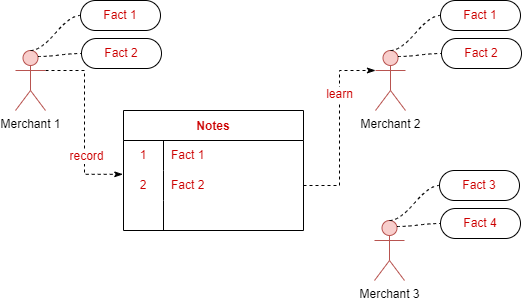

The diagram above was exported from draw.io. Its source (the exported page's mxGraphModel, read from the mxfile embedded in the PNG):
<mxGraphModel dx="848" dy="516" grid="1" gridSize="10" guides="1" tooltips="1" connect="1" arrows="1" fold="1" page="1" pageScale="1" pageWidth="850" pageHeight="1100" math="0" shadow="0">
  <root>
    <mxCell id="iIsI-nVgU6bkbghgaIuh-0" />
    <mxCell id="iIsI-nVgU6bkbghgaIuh-1" parent="iIsI-nVgU6bkbghgaIuh-0" />
    <mxCell id="iIsI-nVgU6bkbghgaIuh-2" style="edgeStyle=orthogonalEdgeStyle;rounded=0;orthogonalLoop=1;jettySize=auto;html=1;exitX=1;exitY=0.3333333333333333;exitDx=0;exitDy=0;exitPerimeter=0;entryX=-0.004;entryY=0.127;entryDx=0;entryDy=0;entryPerimeter=0;dashed=1;fontSize=12;fontColor=#CC0000;endArrow=classicThin;endFill=1;elbow=vertical;" edge="1" parent="iIsI-nVgU6bkbghgaIuh-1" source="iIsI-nVgU6bkbghgaIuh-4" target="iIsI-nVgU6bkbghgaIuh-13">
      <mxGeometry relative="1" as="geometry" />
    </mxCell>
    <mxCell id="iIsI-nVgU6bkbghgaIuh-3" value="record" style="edgeLabel;html=1;align=center;verticalAlign=middle;resizable=0;points=[];fontSize=12;fontColor=#CC0000;" vertex="1" connectable="0" parent="iIsI-nVgU6bkbghgaIuh-2">
      <mxGeometry x="0.374" y="1" relative="1" as="geometry">
        <mxPoint as="offset" />
      </mxGeometry>
    </mxCell>
    <mxCell id="iIsI-nVgU6bkbghgaIuh-4" value="Merchant 1" style="shape=umlActor;verticalLabelPosition=bottom;verticalAlign=top;html=1;outlineConnect=0;fillColor=#f8cecc;strokeColor=#b85450;" vertex="1" parent="iIsI-nVgU6bkbghgaIuh-1">
      <mxGeometry x="280" y="130" width="30" height="60" as="geometry" />
    </mxCell>
    <mxCell id="iIsI-nVgU6bkbghgaIuh-5" value="Fact 1" style="whiteSpace=wrap;html=1;rounded=1;arcSize=50;align=center;verticalAlign=middle;strokeWidth=1;autosize=1;spacing=4;treeFolding=1;treeMoving=1;newEdgeStyle={&quot;edgeStyle&quot;:&quot;entityRelationEdgeStyle&quot;,&quot;startArrow&quot;:&quot;none&quot;,&quot;endArrow&quot;:&quot;none&quot;,&quot;segment&quot;:10,&quot;curved&quot;:1};fontSize=12;fontColor=#CC0000;" vertex="1" parent="iIsI-nVgU6bkbghgaIuh-1">
      <mxGeometry x="345" y="80" width="80" height="30" as="geometry" />
    </mxCell>
    <mxCell id="iIsI-nVgU6bkbghgaIuh-6" value="" style="edgeStyle=entityRelationEdgeStyle;startArrow=none;endArrow=none;segment=10;curved=1;rounded=0;dashed=1;fontSize=12;fontColor=#CC0000;elbow=vertical;exitX=0.5;exitY=0;exitDx=0;exitDy=0;exitPerimeter=0;" edge="1" parent="iIsI-nVgU6bkbghgaIuh-1" source="iIsI-nVgU6bkbghgaIuh-4" target="iIsI-nVgU6bkbghgaIuh-5">
      <mxGeometry relative="1" as="geometry">
        <mxPoint x="400" y="204" as="sourcePoint" />
      </mxGeometry>
    </mxCell>
    <mxCell id="iIsI-nVgU6bkbghgaIuh-7" value="Fact 2" style="whiteSpace=wrap;html=1;rounded=1;arcSize=50;align=center;verticalAlign=middle;strokeWidth=1;autosize=1;spacing=4;treeFolding=1;treeMoving=1;newEdgeStyle={&quot;edgeStyle&quot;:&quot;entityRelationEdgeStyle&quot;,&quot;startArrow&quot;:&quot;none&quot;,&quot;endArrow&quot;:&quot;none&quot;,&quot;segment&quot;:10,&quot;curved&quot;:1};fontSize=12;fontColor=#CC0000;" vertex="1" parent="iIsI-nVgU6bkbghgaIuh-1">
      <mxGeometry x="346" y="118" width="80" height="30" as="geometry" />
    </mxCell>
    <mxCell id="iIsI-nVgU6bkbghgaIuh-8" value="" style="edgeStyle=entityRelationEdgeStyle;startArrow=none;endArrow=none;segment=10;curved=1;rounded=0;dashed=1;fontSize=12;fontColor=#CC0000;elbow=vertical;exitX=0.75;exitY=0.1;exitDx=0;exitDy=0;exitPerimeter=0;" edge="1" parent="iIsI-nVgU6bkbghgaIuh-1" source="iIsI-nVgU6bkbghgaIuh-4" target="iIsI-nVgU6bkbghgaIuh-7">
      <mxGeometry relative="1" as="geometry">
        <mxPoint x="295" y="110" as="sourcePoint" />
      </mxGeometry>
    </mxCell>
    <mxCell id="iIsI-nVgU6bkbghgaIuh-9" value="Notes" style="shape=table;startSize=30;container=1;collapsible=0;childLayout=tableLayout;fixedRows=1;rowLines=0;fontStyle=1;fontSize=12;fontColor=#CC0000;" vertex="1" parent="iIsI-nVgU6bkbghgaIuh-1">
      <mxGeometry x="388" y="190" width="180" height="120" as="geometry" />
    </mxCell>
    <mxCell id="iIsI-nVgU6bkbghgaIuh-10" value="" style="shape=tableRow;horizontal=0;startSize=0;swimlaneHead=0;swimlaneBody=0;top=0;left=0;bottom=0;right=0;collapsible=0;dropTarget=0;fillColor=none;points=[[0,0.5],[1,0.5]];portConstraint=eastwest;fontSize=12;fontColor=#CC0000;" vertex="1" parent="iIsI-nVgU6bkbghgaIuh-9">
      <mxGeometry y="30" width="180" height="30" as="geometry" />
    </mxCell>
    <mxCell id="iIsI-nVgU6bkbghgaIuh-11" value="1" style="shape=partialRectangle;html=1;whiteSpace=wrap;connectable=0;fillColor=none;top=0;left=0;bottom=0;right=0;overflow=hidden;pointerEvents=1;fontSize=12;fontColor=#CC0000;" vertex="1" parent="iIsI-nVgU6bkbghgaIuh-10">
      <mxGeometry width="40" height="30" as="geometry">
        <mxRectangle width="40" height="30" as="alternateBounds" />
      </mxGeometry>
    </mxCell>
    <mxCell id="iIsI-nVgU6bkbghgaIuh-12" value="Fact 1" style="shape=partialRectangle;html=1;whiteSpace=wrap;connectable=0;fillColor=none;top=0;left=0;bottom=0;right=0;align=left;spacingLeft=6;overflow=hidden;fontSize=12;fontColor=#CC0000;" vertex="1" parent="iIsI-nVgU6bkbghgaIuh-10">
      <mxGeometry x="40" width="140" height="30" as="geometry">
        <mxRectangle width="140" height="30" as="alternateBounds" />
      </mxGeometry>
    </mxCell>
    <mxCell id="iIsI-nVgU6bkbghgaIuh-13" value="" style="shape=tableRow;horizontal=0;startSize=0;swimlaneHead=0;swimlaneBody=0;top=0;left=0;bottom=0;right=0;collapsible=0;dropTarget=0;fillColor=none;points=[[0,0.5],[1,0.5]];portConstraint=eastwest;fontSize=12;fontColor=#CC0000;" vertex="1" parent="iIsI-nVgU6bkbghgaIuh-9">
      <mxGeometry y="60" width="180" height="30" as="geometry" />
    </mxCell>
    <mxCell id="iIsI-nVgU6bkbghgaIuh-14" value="2" style="shape=partialRectangle;html=1;whiteSpace=wrap;connectable=0;fillColor=none;top=0;left=0;bottom=0;right=0;overflow=hidden;fontSize=12;fontColor=#CC0000;" vertex="1" parent="iIsI-nVgU6bkbghgaIuh-13">
      <mxGeometry width="40" height="30" as="geometry">
        <mxRectangle width="40" height="30" as="alternateBounds" />
      </mxGeometry>
    </mxCell>
    <mxCell id="iIsI-nVgU6bkbghgaIuh-15" value="Fact 2" style="shape=partialRectangle;html=1;whiteSpace=wrap;connectable=0;fillColor=none;top=0;left=0;bottom=0;right=0;align=left;spacingLeft=6;overflow=hidden;fontSize=12;fontColor=#CC0000;" vertex="1" parent="iIsI-nVgU6bkbghgaIuh-13">
      <mxGeometry x="40" width="140" height="30" as="geometry">
        <mxRectangle width="140" height="30" as="alternateBounds" />
      </mxGeometry>
    </mxCell>
    <mxCell id="iIsI-nVgU6bkbghgaIuh-16" value="" style="shape=tableRow;horizontal=0;startSize=0;swimlaneHead=0;swimlaneBody=0;top=0;left=0;bottom=0;right=0;collapsible=0;dropTarget=0;fillColor=none;points=[[0,0.5],[1,0.5]];portConstraint=eastwest;fontSize=12;fontColor=#CC0000;" vertex="1" parent="iIsI-nVgU6bkbghgaIuh-9">
      <mxGeometry y="90" width="180" height="30" as="geometry" />
    </mxCell>
    <mxCell id="iIsI-nVgU6bkbghgaIuh-17" value="" style="shape=partialRectangle;html=1;whiteSpace=wrap;connectable=0;fillColor=none;top=0;left=0;bottom=0;right=0;overflow=hidden;fontSize=12;fontColor=#CC0000;" vertex="1" parent="iIsI-nVgU6bkbghgaIuh-16">
      <mxGeometry width="40" height="30" as="geometry">
        <mxRectangle width="40" height="30" as="alternateBounds" />
      </mxGeometry>
    </mxCell>
    <mxCell id="iIsI-nVgU6bkbghgaIuh-18" value="" style="shape=partialRectangle;html=1;whiteSpace=wrap;connectable=0;fillColor=none;top=0;left=0;bottom=0;right=0;align=left;spacingLeft=6;overflow=hidden;fontSize=12;fontColor=#CC0000;" vertex="1" parent="iIsI-nVgU6bkbghgaIuh-16">
      <mxGeometry x="40" width="140" height="30" as="geometry">
        <mxRectangle width="140" height="30" as="alternateBounds" />
      </mxGeometry>
    </mxCell>
    <mxCell id="oO32dg2uU44ULi-mQU4d-0" value="Merchant 2" style="shape=umlActor;verticalLabelPosition=bottom;verticalAlign=top;html=1;outlineConnect=0;fillColor=#f8cecc;strokeColor=#b85450;" vertex="1" parent="iIsI-nVgU6bkbghgaIuh-1">
      <mxGeometry x="640" y="130" width="30" height="60" as="geometry" />
    </mxCell>
    <mxCell id="oO32dg2uU44ULi-mQU4d-1" value="Fact 1" style="whiteSpace=wrap;html=1;rounded=1;arcSize=50;align=center;verticalAlign=middle;strokeWidth=1;autosize=1;spacing=4;treeFolding=1;treeMoving=1;newEdgeStyle={&quot;edgeStyle&quot;:&quot;entityRelationEdgeStyle&quot;,&quot;startArrow&quot;:&quot;none&quot;,&quot;endArrow&quot;:&quot;none&quot;,&quot;segment&quot;:10,&quot;curved&quot;:1};fontSize=12;fontColor=#CC0000;" vertex="1" parent="iIsI-nVgU6bkbghgaIuh-1">
      <mxGeometry x="705" y="80" width="80" height="30" as="geometry" />
    </mxCell>
    <mxCell id="oO32dg2uU44ULi-mQU4d-2" value="" style="edgeStyle=entityRelationEdgeStyle;startArrow=none;endArrow=none;segment=10;curved=1;rounded=0;dashed=1;fontSize=12;fontColor=#CC0000;elbow=vertical;exitX=0.5;exitY=0;exitDx=0;exitDy=0;exitPerimeter=0;" edge="1" source="oO32dg2uU44ULi-mQU4d-0" target="oO32dg2uU44ULi-mQU4d-1" parent="iIsI-nVgU6bkbghgaIuh-1">
      <mxGeometry relative="1" as="geometry">
        <mxPoint x="760" y="204" as="sourcePoint" />
      </mxGeometry>
    </mxCell>
    <mxCell id="oO32dg2uU44ULi-mQU4d-3" value="Fact 2" style="whiteSpace=wrap;html=1;rounded=1;arcSize=50;align=center;verticalAlign=middle;strokeWidth=1;autosize=1;spacing=4;treeFolding=1;treeMoving=1;newEdgeStyle={&quot;edgeStyle&quot;:&quot;entityRelationEdgeStyle&quot;,&quot;startArrow&quot;:&quot;none&quot;,&quot;endArrow&quot;:&quot;none&quot;,&quot;segment&quot;:10,&quot;curved&quot;:1};fontSize=12;fontColor=#CC0000;" vertex="1" parent="iIsI-nVgU6bkbghgaIuh-1">
      <mxGeometry x="706" y="118" width="80" height="30" as="geometry" />
    </mxCell>
    <mxCell id="oO32dg2uU44ULi-mQU4d-4" value="" style="edgeStyle=entityRelationEdgeStyle;startArrow=none;endArrow=none;segment=10;curved=1;rounded=0;dashed=1;fontSize=12;fontColor=#CC0000;elbow=vertical;exitX=0.75;exitY=0.1;exitDx=0;exitDy=0;exitPerimeter=0;" edge="1" source="oO32dg2uU44ULi-mQU4d-0" target="oO32dg2uU44ULi-mQU4d-3" parent="iIsI-nVgU6bkbghgaIuh-1">
      <mxGeometry relative="1" as="geometry">
        <mxPoint x="655" y="110" as="sourcePoint" />
      </mxGeometry>
    </mxCell>
    <mxCell id="oO32dg2uU44ULi-mQU4d-5" style="edgeStyle=orthogonalEdgeStyle;rounded=0;orthogonalLoop=1;jettySize=auto;html=1;exitX=1;exitY=0.5;exitDx=0;exitDy=0;entryX=0;entryY=0.3333333333333333;entryDx=0;entryDy=0;entryPerimeter=0;dashed=1;fontSize=12;fontColor=#CC0000;endArrow=classicThin;endFill=1;elbow=vertical;" edge="1" parent="iIsI-nVgU6bkbghgaIuh-1" source="iIsI-nVgU6bkbghgaIuh-13" target="oO32dg2uU44ULi-mQU4d-0">
      <mxGeometry relative="1" as="geometry">
        <mxPoint x="640" y="260" as="sourcePoint" />
        <mxPoint x="717.28" y="363.80999999999995" as="targetPoint" />
      </mxGeometry>
    </mxCell>
    <mxCell id="oO32dg2uU44ULi-mQU4d-6" value="learn" style="edgeLabel;html=1;align=center;verticalAlign=middle;resizable=0;points=[];fontSize=12;fontColor=#CC0000;" vertex="1" connectable="0" parent="oO32dg2uU44ULi-mQU4d-5">
      <mxGeometry x="0.374" y="1" relative="1" as="geometry">
        <mxPoint as="offset" />
      </mxGeometry>
    </mxCell>
    <mxCell id="oO32dg2uU44ULi-mQU4d-7" value="Merchant 3" style="shape=umlActor;verticalLabelPosition=bottom;verticalAlign=top;html=1;outlineConnect=0;fillColor=#f8cecc;strokeColor=#b85450;" vertex="1" parent="iIsI-nVgU6bkbghgaIuh-1">
      <mxGeometry x="639" y="300" width="30" height="60" as="geometry" />
    </mxCell>
    <mxCell id="oO32dg2uU44ULi-mQU4d-8" value="Fact 3" style="whiteSpace=wrap;html=1;rounded=1;arcSize=50;align=center;verticalAlign=middle;strokeWidth=1;autosize=1;spacing=4;treeFolding=1;treeMoving=1;newEdgeStyle={&quot;edgeStyle&quot;:&quot;entityRelationEdgeStyle&quot;,&quot;startArrow&quot;:&quot;none&quot;,&quot;endArrow&quot;:&quot;none&quot;,&quot;segment&quot;:10,&quot;curved&quot;:1};fontSize=12;fontColor=#CC0000;" vertex="1" parent="iIsI-nVgU6bkbghgaIuh-1">
      <mxGeometry x="704" y="250" width="80" height="30" as="geometry" />
    </mxCell>
    <mxCell id="oO32dg2uU44ULi-mQU4d-9" value="" style="edgeStyle=entityRelationEdgeStyle;startArrow=none;endArrow=none;segment=10;curved=1;rounded=0;dashed=1;fontSize=12;fontColor=#CC0000;elbow=vertical;exitX=0.5;exitY=0;exitDx=0;exitDy=0;exitPerimeter=0;" edge="1" source="oO32dg2uU44ULi-mQU4d-7" target="oO32dg2uU44ULi-mQU4d-8" parent="iIsI-nVgU6bkbghgaIuh-1">
      <mxGeometry relative="1" as="geometry">
        <mxPoint x="759" y="374" as="sourcePoint" />
      </mxGeometry>
    </mxCell>
    <mxCell id="oO32dg2uU44ULi-mQU4d-10" value="Fact 4" style="whiteSpace=wrap;html=1;rounded=1;arcSize=50;align=center;verticalAlign=middle;strokeWidth=1;autosize=1;spacing=4;treeFolding=1;treeMoving=1;newEdgeStyle={&quot;edgeStyle&quot;:&quot;entityRelationEdgeStyle&quot;,&quot;startArrow&quot;:&quot;none&quot;,&quot;endArrow&quot;:&quot;none&quot;,&quot;segment&quot;:10,&quot;curved&quot;:1};fontSize=12;fontColor=#CC0000;" vertex="1" parent="iIsI-nVgU6bkbghgaIuh-1">
      <mxGeometry x="705" y="288" width="80" height="30" as="geometry" />
    </mxCell>
    <mxCell id="oO32dg2uU44ULi-mQU4d-11" value="" style="edgeStyle=entityRelationEdgeStyle;startArrow=none;endArrow=none;segment=10;curved=1;rounded=0;dashed=1;fontSize=12;fontColor=#CC0000;elbow=vertical;exitX=0.75;exitY=0.1;exitDx=0;exitDy=0;exitPerimeter=0;" edge="1" source="oO32dg2uU44ULi-mQU4d-7" target="oO32dg2uU44ULi-mQU4d-10" parent="iIsI-nVgU6bkbghgaIuh-1">
      <mxGeometry relative="1" as="geometry">
        <mxPoint x="654" y="280" as="sourcePoint" />
      </mxGeometry>
    </mxCell>
  </root>
</mxGraphModel>